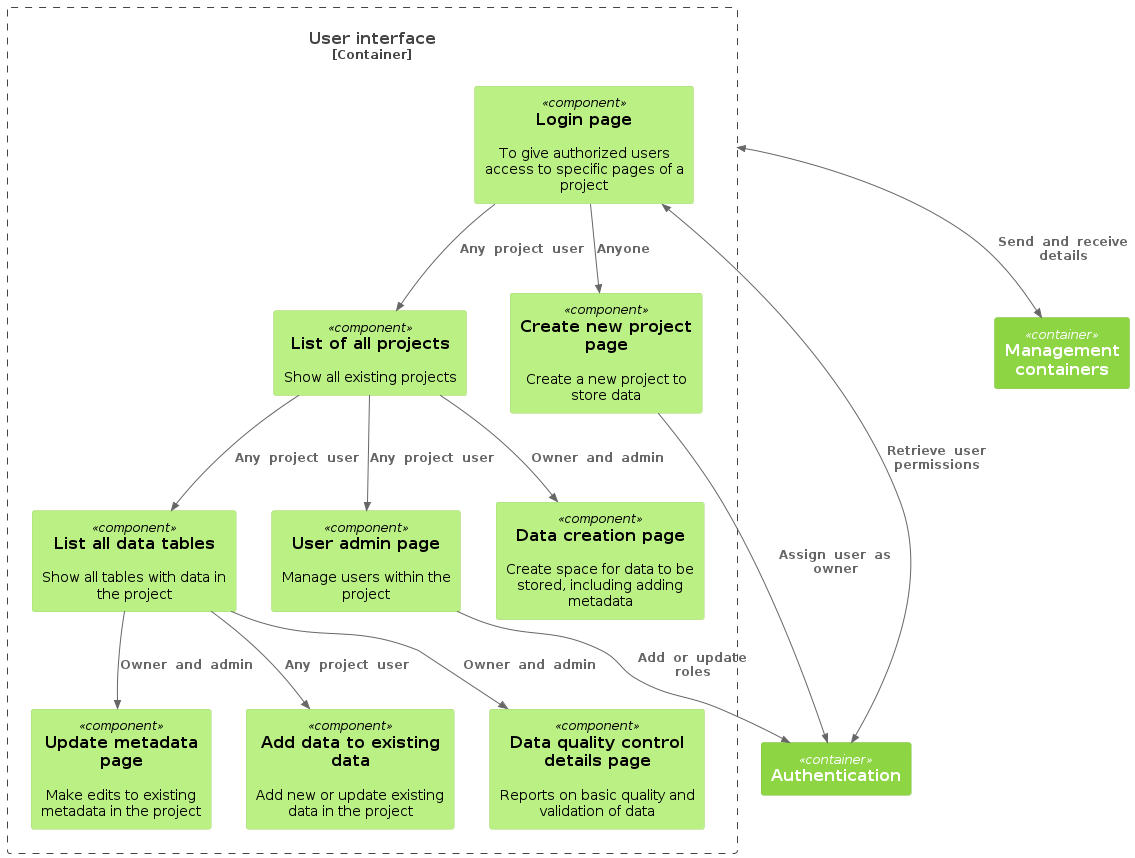

The diagram above was rendered by PlantUML. Its source (embedded in the PNG):
@startuml component-ui
!theme C4_green from <C4/themes>
!include  https://raw.githubusercontent.com/plantuml-stdlib/C4-PlantUML/master/C4_Component.puml

' C4 Component diagram for the user interface

Container(management, "Management containers")
Container(auth, "Authentication")

Container_Boundary(ui, "User interface") {
  Component(page_login, "Login page", $descr="To give authorized users access to specific pages of a project")

  Component(page_project_create, "Create new project page", $descr="Create a new project to store data")
  Component(page_projects_list, "List of all projects", $descr="Show all existing projects")

  ' Admin

  Component(page_metadata_list, "List all data tables", $descr="Show all tables with data in the project")
  Component(page_metadata_create, "Data creation page", $descr="Create space for data to be stored, including adding metadata")
  Component(page_metadata_update, "Update metadata page", $descr="Make edits to existing metadata in the project")

  Component(page_data_update, "Add data to existing data", $descr="Add new or update existing data in the project")

  Component(page_user_admin, "User admin page", $descr="Manage users within the project")

  Component(page_data_qc, "Data quality control details page", $descr="Reports on basic quality and validation of data")
}

Rel(page_project_create, auth, "Assign  user  as  owner")

BiRel(page_login, auth, "Retrieve  user  permissions")
Rel(page_login, page_project_create, "Anyone")
Rel(page_login, page_projects_list, "Any  project  user")

Rel(page_projects_list, page_metadata_list, "Any  project  user")
Rel(page_projects_list, page_metadata_create, "Owner  and  admin")
Rel(page_projects_list, page_user_admin, "Any  project  user")
Rel(page_user_admin, auth, "Add  or  update  roles")

Rel(page_metadata_list, page_metadata_update, "Owner  and  admin")
Rel(page_metadata_list, page_data_qc, "Owner  and  admin")
Rel(page_metadata_list, page_data_update, "Any  project  user")

' Accessing backend
BiRel(ui, management, "Send  and  receive  details")

@enduml